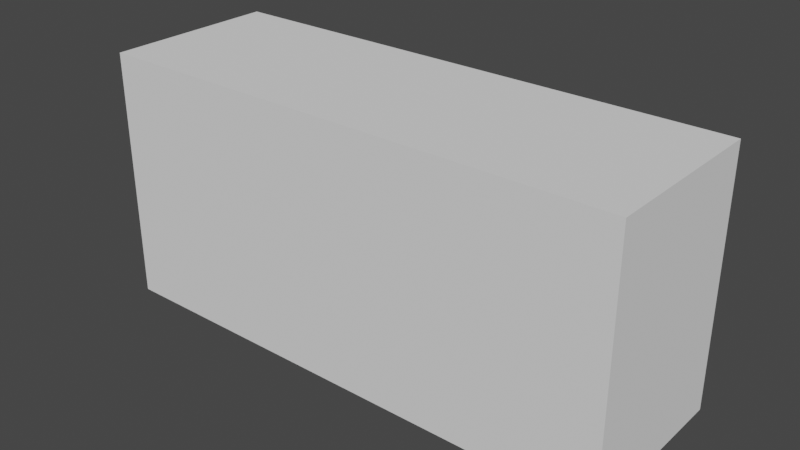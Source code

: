# Source: brick_wall.blend  (saved by Blender 2.83.18; exported with 4.5.12 LTS)
import bpy
from mathutils import Matrix  # noqa: F401  (used for matrix-valued properties, if any)

bpy.ops.wm.read_factory_settings(use_empty=True)
scene = bpy.context.scene
scene.name = 'Scene'

# ---- images (referenced by path relative to the original .blend; pixels are not part of the script)
import os
ASSET_DIR = os.environ.get("B2B_ASSET_DIR", "")  # directory of the original .blend (textures are referenced by path, not embedded)
HERE = os.path.dirname(os.path.abspath(__file__))  # packed textures are extracted next to this script under _unpacked/

def load_image(name, relpath, width, height, colorspace="sRGB"):
    """Load a texture the original file referenced (path relative to the .blend, or extracted next to this script)."""
    p = next((c for c in (os.path.join(HERE, relpath), os.path.join(ASSET_DIR, relpath)) if relpath and os.path.exists(c)), "")
    if p:
        img = bpy.data.images.load(p, check_existing=True)
        img.name = name
    else:  # same state as the original file: an image datablock whose file is absent (Cycles renders it pink)
        img = bpy.data.images.new(name, width, height)
        img.source = "FILE"
        img.filepath = "//" + (relpath or name)
    img.colorspace_settings.name = colorspace
    return img
img_brick_wall_albedo_png = load_image('brick_wall_albedo.png', 'brick_wall_albedo.png', 1024, 1024, 'sRGB')

# ---- materials (node trees are filled in below, after node groups)
mat_brick_wall = bpy.data.materials.new('brick_wall')
mat_brick_wall.alpha_threshold = 0.0
mat_brick_wall.use_transparent_shadow = False
mat_brick_wall.line_color = (0.0, 0.0, 0.0, 1.0)

# ---- material node trees
mat_brick_wall.use_nodes = True; mat_brick_wall.node_tree.nodes.clear()
_N = mat_brick_wall.node_tree.nodes; _L = mat_brick_wall.node_tree.links
n0 = _N.new('ShaderNodeOutputMaterial'); n0.name = 'Material Output'; n0.location = (300, 300)
n1 = _N.new('ShaderNodeBsdfPrincipled'); n1.name = 'Principled BSDF'; n1.location = (10, 300)
n1.distribution = 'GGX'
n1.subsurface_method = 'BURLEY'
n1.inputs[2].default_value = 1.0
n1.inputs[3].default_value = 1.45
n1.inputs[13].default_value = 0.1091
n1.inputs[27].default_value = (0.0, 0.0, 0.0, 1.0)
n1.inputs[28].default_value = 1.0
n2 = _N.new('ShaderNodeTexImage'); n2.name = 'Image Texture'; n2.location = (-353, 271)
n2.image = img_brick_wall_albedo_png
n2.interpolation = 'Closest'
_L.new(n1.outputs[0], n0.inputs[0])
_L.new(n2.outputs[0], n1.inputs[0])
n0.is_active_output = True

# ---- world
world_world = bpy.data.worlds.new('World'); scene.world = world_world
world_world.use_nodes = True; world_world.node_tree.nodes.clear()
_N = world_world.node_tree.nodes; _L = world_world.node_tree.links
n0 = _N.new('ShaderNodeOutputWorld'); n0.name = 'World Output'; n0.location = (300, 300)
n1 = _N.new('ShaderNodeBackground'); n1.name = 'Background'; n1.location = (10, 300)
n1.inputs[0].default_value = (0.05088, 0.05088, 0.05088, 1.0)
_L.new(n1.outputs[0], n0.inputs[0])
n0.is_active_output = True
world_world.color = (0.05088, 0.05088, 0.05088)
world_world.use_sun_shadow = False
world_world.sun_shadow_jitter_overblur = 0.0

# ---- meshes
me_brickwall = bpy.data.meshes.new('BrickWall')
me_brickwall.from_pydata([(1.0, 0.2747, 0.8161), (1.0, 0.2747, 0.0), (1.0, -0.2332, 0.8161), (1.0, -0.2332, 0.0), (-1.0, 0.2747, 0.8161), (-1.0, 0.2747, 0.0), (-1.0, -0.2332, 0.8161), (-1.0, -0.2332, 0.0), (1.0, -0.2332, 1.022), (-1.0, -0.2332, 1.022), (1.0, 0.2747, 1.022), (-1.0, 0.2747, 1.022), (1.069, -0.311, 0.8507), (-1.069, -0.311, 0.8507), (1.069, 0.3525, 0.8507), (-1.069, 0.3525, 0.8507), (1.069, -0.311, 0.9877), (-1.069, -0.311, 0.9877), (1.069, 0.3525, 0.9877), (-1.069, 0.3525, 0.9877)], [], [(4, 6, 13, 15), (3, 2, 6, 7), (7, 6, 4, 5), (5, 1, 3, 7), (1, 0, 2, 3), (5, 4, 0, 1), (10, 11, 9, 8), (10, 8, 16, 18), (11, 10, 18, 19), (6, 2, 12, 13), (13, 12, 16, 17), (15, 13, 17, 19), (12, 14, 18, 16), (14, 15, 19, 18), (2, 0, 14, 12), (9, 11, 19, 17), (8, 9, 17, 16), (0, 4, 15, 14)])
_uv = me_brickwall.uv_layers.new(name='UVMap')
_uv.uv.foreach_set('vector', [0.7316, 0.09159, 0.8933, 0.09159, 0.9181, 0.1162, 0.7068, 0.1162, 0.3963, 0.2334, 0.6209, 0.2334, 0.6209, 0.7838, 0.3963, 0.7838, 0.2565, 0.9236, 0.0319, 0.9236, 0.0319, 0.7838, 0.2565, 0.7838, 0.2565, 0.7838, 0.2565, 0.2334, 0.3963, 0.2334, 0.3963, 0.7838, 0.2565, 0.2334, 0.0319, 0.2334, 0.0319, 0.09359, 0.2565, 0.09359, 0.2565, 0.7838, 0.0319, 0.7838, 0.0319, 0.2334, 0.2565, 0.2334, 0.7316, 0.8212, 0.7316, 0.1845, 0.8933, 0.1845, 0.8933, 0.8212, 0.7316, 0.8212, 0.8933, 0.8212, 0.9181, 0.8458, 0.7068, 0.8458, 0.7316, 0.1845, 0.7316, 0.8212, 0.7045, 0.8432, 0.7045, 0.1624, 0.9911, 0.1845, 0.9911, 0.8212, 0.964, 0.8432, 0.964, 0.1624, 0.964, 0.1624, 0.964, 0.8432, 0.9204, 0.8432, 0.9204, 0.1624, 0.7068, 0.1162, 0.9181, 0.1162, 0.9181, 0.1599, 0.7068, 0.1599, 0.9181, 0.8894, 0.7068, 0.8894, 0.7068, 0.8458, 0.9181, 0.8458, 0.6609, 0.8432, 0.6609, 0.1624, 0.7045, 0.1624, 0.7045, 0.8432, 0.8933, 0.9141, 0.7316, 0.9141, 0.7068, 0.8894, 0.9181, 0.8894, 0.8933, 0.1845, 0.7316, 0.1845, 0.7068, 0.1599, 0.9181, 0.1599, 0.8933, 0.8212, 0.8933, 0.1845, 0.9204, 0.1624, 0.9204, 0.8432, 0.6338, 0.8212, 0.6338, 0.1845, 0.6609, 0.1624, 0.6609, 0.8432])
me_brickwall.materials.append(mat_brick_wall)
me_brickwall.use_remesh_preserve_volume = False
me_brickwall.use_remesh_preserve_attributes = False
me_brickwall.use_mirror_vertex_groups = False
me_brickwall.update()
me_collisionbody = bpy.data.meshes.new('CollisionBody')
me_collisionbody.from_pydata([(-1.08, -0.3545, 0.0), (-1.08, -0.3545, 1.031), (-1.08, 0.3545, 0.0), (-1.08, 0.3545, 1.031), (1.08, -0.3545, 0.0), (1.08, -0.3545, 1.031), (1.08, 0.3545, 0.0), (1.08, 0.3545, 1.031)], [], [(0, 1, 3, 2), (2, 3, 7, 6), (6, 7, 5, 4), (4, 5, 1, 0), (2, 6, 4, 0), (7, 3, 1, 5)])
_uv = me_collisionbody.uv_layers.new(name='UVMap')
_uv.uv.foreach_set('vector', [0.375, 0.0, 0.625, 0.0, 0.625, 0.25, 0.375, 0.25, 0.375, 0.25, 0.625, 0.25, 0.625, 0.5, 0.375, 0.5, 0.375, 0.5, 0.625, 0.5, 0.625, 0.75, 0.375, 0.75, 0.375, 0.75, 0.625, 0.75, 0.625, 1.0, 0.375, 1.0, 0.125, 0.5, 0.375, 0.5, 0.375, 0.75, 0.125, 0.75, 0.625, 0.5, 0.875, 0.5, 0.875, 0.75, 0.625, 0.75])
me_collisionbody.use_remesh_fix_poles = True
me_collisionbody.use_remesh_preserve_attributes = False
me_collisionbody.use_mirror_vertex_groups = False
me_collisionbody.update()

# ---- objects
ob_brickwall = bpy.data.objects.new('BrickWall', me_brickwall)
ob_collisionbody_colonly = bpy.data.objects.new('CollisionBody-colonly', me_collisionbody)

# ---- transforms, parenting, visibility, modifiers, constraints
ob_brickwall.location = (0.0, 0.0, 0.0)
ob_brickwall.lock_rotations_4d = False
ob_brickwall.empty_display_type = 'ARROWS'
ob_brickwall.lineart.crease_threshold = 0.0
ob_collisionbody_colonly.location = (0.0, 0.0, 0.0)
ob_collisionbody_colonly.lineart.crease_threshold = 0.0

# ---- collection membership
scene.collection.objects.link(ob_brickwall)
scene.collection.objects.link(ob_collisionbody_colonly)

# ---- scene / render settings (as saved in the file)
scene.frame_start = 1; scene.frame_end = 250; scene.frame_set(1)
scene.render.engine = 'BLENDER_EEVEE_NEXT'
scene.cycles.use_denoising = False
scene.cycles.samples = 128
scene.cycles.sampling_pattern = 'TABULATED_SOBOL'
scene.cycles.use_adaptive_sampling = False
scene.cycles.use_light_tree = False
scene.view_settings.view_transform = 'Filmic'
bpy.context.view_layer.update()

# ---- added for rendering (the .blend has no active camera and no usable light): camera, sun
cam_auto = bpy.data.cameras.new('AutoCamera')
cam_auto.lens = 50.0
cam_auto.sensor_width = 36.0
cam_auto.clip_end = 1000.0
ob_auto_camera = bpy.data.objects.new('AutoCamera', cam_auto)
scene.collection.objects.link(ob_auto_camera)
ob_auto_camera.location = (2.30892, -2.7707, 2.36266)
ob_auto_camera.rotation_euler = (1.09748, -7.21219e-08, 0.694738)
scene.camera = ob_auto_camera
light_auto_sun = bpy.data.lights.new('AutoSun', 'SUN')
light_auto_sun.energy = 3.0
light_auto_sun.angle = 0.0523599
ob_auto_sun = bpy.data.objects.new('AutoSun', light_auto_sun)
scene.collection.objects.link(ob_auto_sun)
ob_auto_sun.rotation_euler = (0.872665, 0.174533, 0.523599)
bpy.context.view_layer.update()
